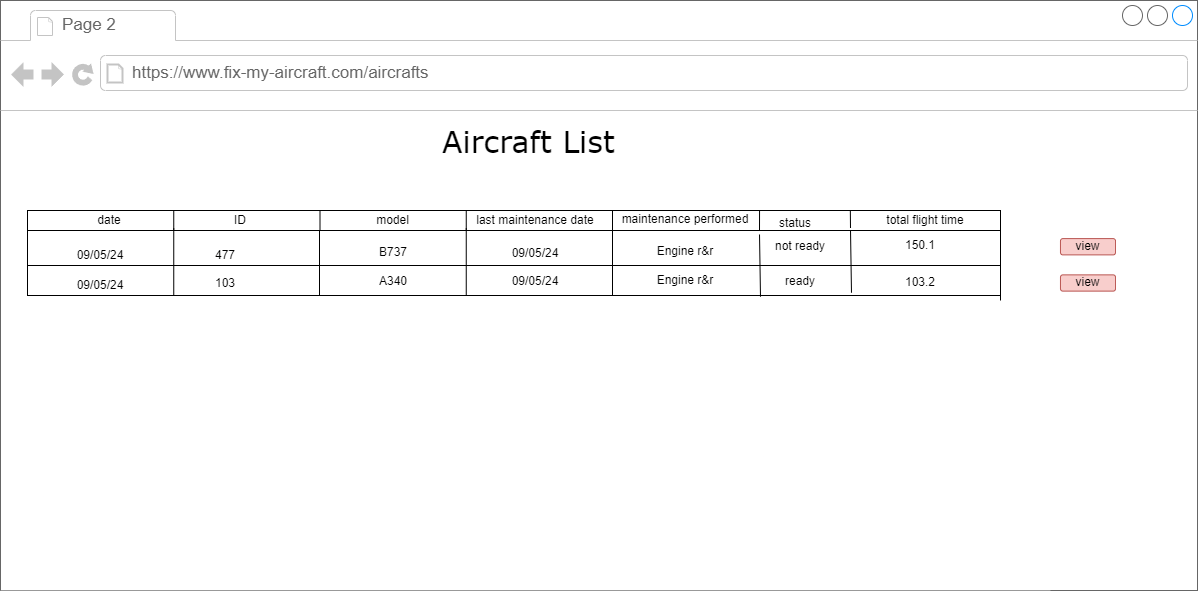

The diagram above was exported from draw.io. Its source (the exported page's mxGraphModel, read from the mxfile embedded in the PNG):
<mxGraphModel dx="1384" dy="743" grid="1" gridSize="10" guides="1" tooltips="1" connect="1" arrows="1" fold="1" page="1" pageScale="1" pageWidth="1100" pageHeight="850" background="none" math="0" shadow="0">
  <root>
    <mxCell id="0" />
    <mxCell id="1" parent="0" />
    <mxCell id="7026571954dc6520-1" value="" style="strokeWidth=1;shadow=0;dashed=0;align=center;html=1;shape=mxgraph.mockup.containers.browserWindow;rSize=0;strokeColor=#666666;mainText=,;recursiveResize=0;rounded=0;labelBackgroundColor=none;fontFamily=Verdana;fontSize=12" parent="1" vertex="1">
      <mxGeometry x="20" y="40" width="1197" height="590" as="geometry" />
    </mxCell>
    <mxCell id="SDKh_aGTu8KsYEzhT2Z9-15" value="" style="rounded=0;whiteSpace=wrap;html=1;" parent="7026571954dc6520-1" vertex="1">
      <mxGeometry x="27" y="240" width="585" height="55" as="geometry" />
    </mxCell>
    <mxCell id="SDKh_aGTu8KsYEzhT2Z9-18" value="" style="rounded=0;whiteSpace=wrap;html=1;" parent="7026571954dc6520-1" vertex="1">
      <mxGeometry x="27" y="227.5" width="585" height="37.5" as="geometry" />
    </mxCell>
    <mxCell id="7026571954dc6520-2" value="Page 2" style="strokeWidth=1;shadow=0;dashed=0;align=center;html=1;shape=mxgraph.mockup.containers.anchor;fontSize=17;fontColor=#666666;align=left;" parent="7026571954dc6520-1" vertex="1">
      <mxGeometry x="60" y="12" width="110" height="26" as="geometry" />
    </mxCell>
    <mxCell id="7026571954dc6520-3" value="https://www.fix-my-aircraft.com/aircrafts" style="strokeWidth=1;shadow=0;dashed=0;align=center;html=1;shape=mxgraph.mockup.containers.anchor;rSize=0;fontSize=17;fontColor=#666666;align=left;" parent="7026571954dc6520-1" vertex="1">
      <mxGeometry x="130" y="60" width="250" height="26" as="geometry" />
    </mxCell>
    <mxCell id="7026571954dc6520-4" value="Aircraft List&amp;nbsp;" style="text;html=1;points=[];align=left;verticalAlign=top;spacingTop=-4;fontSize=30;fontFamily=Verdana" parent="7026571954dc6520-1" vertex="1">
      <mxGeometry x="440" y="120" width="340" height="50" as="geometry" />
    </mxCell>
    <mxCell id="7026571954dc6520-21" value="" style="verticalLabelPosition=bottom;shadow=0;dashed=0;align=center;html=1;verticalAlign=top;strokeWidth=1;shape=mxgraph.mockup.markup.line;strokeColor=#999999;rounded=0;labelBackgroundColor=none;fillColor=#ffffff;fontFamily=Verdana;fontSize=12;fontColor=#000000;" parent="7026571954dc6520-1" vertex="1">
      <mxGeometry y="580" width="1050" height="20" as="geometry" />
    </mxCell>
    <mxCell id="SDKh_aGTu8KsYEzhT2Z9-7" value="" style="rounded=0;whiteSpace=wrap;html=1;" parent="7026571954dc6520-1" vertex="1">
      <mxGeometry x="27" y="210" width="585" height="20" as="geometry" />
    </mxCell>
    <mxCell id="SDKh_aGTu8KsYEzhT2Z9-8" value="" style="endArrow=none;html=1;rounded=0;entryX=0.25;entryY=0;entryDx=0;entryDy=0;exitX=0.25;exitY=1;exitDx=0;exitDy=0;" parent="7026571954dc6520-1" source="SDKh_aGTu8KsYEzhT2Z9-7" target="SDKh_aGTu8KsYEzhT2Z9-7" edge="1">
      <mxGeometry width="50" height="50" relative="1" as="geometry">
        <mxPoint x="315" y="310" as="sourcePoint" />
        <mxPoint x="365" y="260" as="targetPoint" />
      </mxGeometry>
    </mxCell>
    <mxCell id="SDKh_aGTu8KsYEzhT2Z9-9" value="" style="endArrow=none;html=1;rounded=0;entryX=0.5;entryY=0;entryDx=0;entryDy=0;exitX=0.5;exitY=1;exitDx=0;exitDy=0;" parent="7026571954dc6520-1" source="SDKh_aGTu8KsYEzhT2Z9-7" target="SDKh_aGTu8KsYEzhT2Z9-7" edge="1">
      <mxGeometry width="50" height="50" relative="1" as="geometry">
        <mxPoint x="363" y="240" as="sourcePoint" />
        <mxPoint x="363" y="220" as="targetPoint" />
      </mxGeometry>
    </mxCell>
    <mxCell id="SDKh_aGTu8KsYEzhT2Z9-10" value="" style="endArrow=none;html=1;rounded=0;entryX=0.75;entryY=0;entryDx=0;entryDy=0;exitX=0.75;exitY=1;exitDx=0;exitDy=0;" parent="7026571954dc6520-1" source="SDKh_aGTu8KsYEzhT2Z9-7" target="SDKh_aGTu8KsYEzhT2Z9-7" edge="1">
      <mxGeometry width="50" height="50" relative="1" as="geometry">
        <mxPoint x="510" y="240" as="sourcePoint" />
        <mxPoint x="510" y="220" as="targetPoint" />
      </mxGeometry>
    </mxCell>
    <mxCell id="SDKh_aGTu8KsYEzhT2Z9-11" value="date" style="text;strokeColor=none;align=center;fillColor=none;html=1;verticalAlign=middle;whiteSpace=wrap;rounded=0;" parent="7026571954dc6520-1" vertex="1">
      <mxGeometry x="48" y="205" width="122" height="30" as="geometry" />
    </mxCell>
    <mxCell id="SDKh_aGTu8KsYEzhT2Z9-12" value="ID" style="text;strokeColor=none;align=center;fillColor=none;html=1;verticalAlign=middle;whiteSpace=wrap;rounded=0;" parent="7026571954dc6520-1" vertex="1">
      <mxGeometry x="180" y="205" width="120" height="30" as="geometry" />
    </mxCell>
    <mxCell id="SDKh_aGTu8KsYEzhT2Z9-13" value="model" style="text;strokeColor=none;align=center;fillColor=none;html=1;verticalAlign=middle;whiteSpace=wrap;rounded=0;" parent="7026571954dc6520-1" vertex="1">
      <mxGeometry x="335" y="202.5" width="115" height="35" as="geometry" />
    </mxCell>
    <mxCell id="SDKh_aGTu8KsYEzhT2Z9-14" value="last maintenance date" style="text;strokeColor=none;align=center;fillColor=none;html=1;verticalAlign=middle;whiteSpace=wrap;rounded=0;" parent="7026571954dc6520-1" vertex="1">
      <mxGeometry x="470" y="202.5" width="130" height="35" as="geometry" />
    </mxCell>
    <mxCell id="SDKh_aGTu8KsYEzhT2Z9-17" value="view" style="rounded=1;whiteSpace=wrap;html=1;fillColor=#f8cecc;strokeColor=#b85450;" parent="7026571954dc6520-1" vertex="1">
      <mxGeometry x="1060" y="274.37" width="55" height="16.25" as="geometry" />
    </mxCell>
    <mxCell id="SDKh_aGTu8KsYEzhT2Z9-24" value="" style="endArrow=none;html=1;rounded=0;entryX=0.75;entryY=0;entryDx=0;entryDy=0;exitX=0.75;exitY=1;exitDx=0;exitDy=0;" parent="7026571954dc6520-1" source="SDKh_aGTu8KsYEzhT2Z9-15" target="SDKh_aGTu8KsYEzhT2Z9-18" edge="1">
      <mxGeometry width="50" height="50" relative="1" as="geometry">
        <mxPoint x="500" y="300" as="sourcePoint" />
        <mxPoint x="550" y="250" as="targetPoint" />
      </mxGeometry>
    </mxCell>
    <mxCell id="SDKh_aGTu8KsYEzhT2Z9-26" value="" style="endArrow=none;html=1;rounded=0;exitX=0.75;exitY=1;exitDx=0;exitDy=0;" parent="7026571954dc6520-1" edge="1">
      <mxGeometry width="50" height="50" relative="1" as="geometry">
        <mxPoint x="319" y="295" as="sourcePoint" />
        <mxPoint x="319" y="230" as="targetPoint" />
      </mxGeometry>
    </mxCell>
    <mxCell id="SDKh_aGTu8KsYEzhT2Z9-27" value="09/05/24" style="text;strokeColor=none;align=center;fillColor=none;html=1;verticalAlign=middle;whiteSpace=wrap;rounded=0;" parent="7026571954dc6520-1" vertex="1">
      <mxGeometry x="70" y="240" width="60" height="30" as="geometry" />
    </mxCell>
    <mxCell id="SDKh_aGTu8KsYEzhT2Z9-28" value="09/05/24" style="text;strokeColor=none;align=center;fillColor=none;html=1;verticalAlign=middle;whiteSpace=wrap;rounded=0;" parent="7026571954dc6520-1" vertex="1">
      <mxGeometry x="70" y="270" width="60" height="30" as="geometry" />
    </mxCell>
    <mxCell id="SDKh_aGTu8KsYEzhT2Z9-29" value="477" style="text;strokeColor=none;align=center;fillColor=none;html=1;verticalAlign=middle;whiteSpace=wrap;rounded=0;" parent="7026571954dc6520-1" vertex="1">
      <mxGeometry x="195" y="240" width="60" height="30" as="geometry" />
    </mxCell>
    <mxCell id="SDKh_aGTu8KsYEzhT2Z9-30" value="103" style="text;strokeColor=none;align=center;fillColor=none;html=1;verticalAlign=middle;whiteSpace=wrap;rounded=0;" parent="7026571954dc6520-1" vertex="1">
      <mxGeometry x="180" y="267.5" width="90" height="30" as="geometry" />
    </mxCell>
    <mxCell id="QkR85gCtDqpy4L0AW8ii-3" value="" style="rounded=0;whiteSpace=wrap;html=1;" vertex="1" parent="7026571954dc6520-1">
      <mxGeometry x="612" y="210" width="388" height="20" as="geometry" />
    </mxCell>
    <mxCell id="QkR85gCtDqpy4L0AW8ii-7" value="maintenance performed" style="text;strokeColor=none;align=center;fillColor=none;html=1;verticalAlign=middle;whiteSpace=wrap;rounded=0;" vertex="1" parent="7026571954dc6520-1">
      <mxGeometry x="620" y="201.88" width="130" height="35" as="geometry" />
    </mxCell>
    <mxCell id="QkR85gCtDqpy4L0AW8ii-9" value="total flight time" style="text;strokeColor=none;align=center;fillColor=none;html=1;verticalAlign=middle;whiteSpace=wrap;rounded=0;" vertex="1" parent="7026571954dc6520-1">
      <mxGeometry x="860" y="202.5" width="130" height="35" as="geometry" />
    </mxCell>
    <mxCell id="QkR85gCtDqpy4L0AW8ii-11" value="status" style="text;strokeColor=none;align=center;fillColor=none;html=1;verticalAlign=middle;whiteSpace=wrap;rounded=0;" vertex="1" parent="7026571954dc6520-1">
      <mxGeometry x="760" y="205" width="70" height="35" as="geometry" />
    </mxCell>
    <mxCell id="QkR85gCtDqpy4L0AW8ii-13" value="" style="endArrow=none;html=1;rounded=0;exitX=0.25;exitY=1;exitDx=0;exitDy=0;entryX=0.25;entryY=0;entryDx=0;entryDy=0;" edge="1" parent="7026571954dc6520-1" source="SDKh_aGTu8KsYEzhT2Z9-15" target="SDKh_aGTu8KsYEzhT2Z9-18">
      <mxGeometry width="50" height="50" relative="1" as="geometry">
        <mxPoint x="430" y="370" as="sourcePoint" />
        <mxPoint x="480" y="320" as="targetPoint" />
      </mxGeometry>
    </mxCell>
    <mxCell id="QkR85gCtDqpy4L0AW8ii-14" value="B737" style="text;strokeColor=none;align=center;fillColor=none;html=1;verticalAlign=middle;whiteSpace=wrap;rounded=0;" vertex="1" parent="7026571954dc6520-1">
      <mxGeometry x="362.5" y="236.88" width="60" height="30" as="geometry" />
    </mxCell>
    <mxCell id="QkR85gCtDqpy4L0AW8ii-15" value="A340" style="text;strokeColor=none;align=center;fillColor=none;html=1;verticalAlign=middle;whiteSpace=wrap;rounded=0;" vertex="1" parent="7026571954dc6520-1">
      <mxGeometry x="362.5" y="266.25" width="60" height="30" as="geometry" />
    </mxCell>
    <mxCell id="QkR85gCtDqpy4L0AW8ii-18" value="09/05/24" style="text;strokeColor=none;align=center;fillColor=none;html=1;verticalAlign=middle;whiteSpace=wrap;rounded=0;" vertex="1" parent="7026571954dc6520-1">
      <mxGeometry x="505" y="237.5" width="60" height="30" as="geometry" />
    </mxCell>
    <mxCell id="QkR85gCtDqpy4L0AW8ii-19" value="09/05/24" style="text;strokeColor=none;align=center;fillColor=none;html=1;verticalAlign=middle;whiteSpace=wrap;rounded=0;" vertex="1" parent="7026571954dc6520-1">
      <mxGeometry x="505" y="266.25" width="60" height="30" as="geometry" />
    </mxCell>
    <mxCell id="QkR85gCtDqpy4L0AW8ii-22" value="" style="endArrow=none;html=1;rounded=0;" edge="1" parent="7026571954dc6520-1">
      <mxGeometry width="50" height="50" relative="1" as="geometry">
        <mxPoint x="760" y="296.25" as="sourcePoint" />
        <mxPoint x="759" y="234" as="targetPoint" />
      </mxGeometry>
    </mxCell>
    <mxCell id="QkR85gCtDqpy4L0AW8ii-25" value="" style="endArrow=none;html=1;rounded=0;entryX=0.379;entryY=0;entryDx=0;entryDy=0;entryPerimeter=0;" edge="1" parent="7026571954dc6520-1" target="QkR85gCtDqpy4L0AW8ii-3">
      <mxGeometry width="50" height="50" relative="1" as="geometry">
        <mxPoint x="759" y="230" as="sourcePoint" />
        <mxPoint x="810" y="180" as="targetPoint" />
      </mxGeometry>
    </mxCell>
    <mxCell id="QkR85gCtDqpy4L0AW8ii-26" value="" style="endArrow=none;html=1;rounded=0;" edge="1" parent="7026571954dc6520-1">
      <mxGeometry width="50" height="50" relative="1" as="geometry">
        <mxPoint x="851" y="292.25" as="sourcePoint" />
        <mxPoint x="850" y="230" as="targetPoint" />
      </mxGeometry>
    </mxCell>
    <mxCell id="QkR85gCtDqpy4L0AW8ii-27" value="" style="endArrow=none;html=1;rounded=0;entryX=0.613;entryY=0;entryDx=0;entryDy=0;entryPerimeter=0;" edge="1" parent="7026571954dc6520-1" target="QkR85gCtDqpy4L0AW8ii-3">
      <mxGeometry width="50" height="50" relative="1" as="geometry">
        <mxPoint x="850" y="227.5" as="sourcePoint" />
        <mxPoint x="900" y="177.5" as="targetPoint" />
      </mxGeometry>
    </mxCell>
    <mxCell id="QkR85gCtDqpy4L0AW8ii-68" value="Engine r&amp;amp;r" style="text;strokeColor=none;align=center;fillColor=none;html=1;verticalAlign=middle;whiteSpace=wrap;rounded=0;" vertex="1" parent="7026571954dc6520-1">
      <mxGeometry x="655" y="236.25" width="60" height="30" as="geometry" />
    </mxCell>
    <mxCell id="QkR85gCtDqpy4L0AW8ii-69" value="Engine r&amp;amp;r" style="text;strokeColor=none;align=center;fillColor=none;html=1;verticalAlign=middle;whiteSpace=wrap;rounded=0;" vertex="1" parent="7026571954dc6520-1">
      <mxGeometry x="655" y="265" width="60" height="30" as="geometry" />
    </mxCell>
    <mxCell id="QkR85gCtDqpy4L0AW8ii-70" value="ready" style="text;strokeColor=none;align=center;fillColor=none;html=1;verticalAlign=middle;whiteSpace=wrap;rounded=0;" vertex="1" parent="7026571954dc6520-1">
      <mxGeometry x="770" y="266.25" width="60" height="30" as="geometry" />
    </mxCell>
    <mxCell id="QkR85gCtDqpy4L0AW8ii-71" value="not ready" style="text;strokeColor=none;align=center;fillColor=none;html=1;verticalAlign=middle;whiteSpace=wrap;rounded=0;" vertex="1" parent="7026571954dc6520-1">
      <mxGeometry x="770" y="231.25" width="60" height="30" as="geometry" />
    </mxCell>
    <mxCell id="QkR85gCtDqpy4L0AW8ii-72" value="" style="endArrow=none;html=1;rounded=0;exitX=1;exitY=1;exitDx=0;exitDy=0;" edge="1" parent="7026571954dc6520-1" source="SDKh_aGTu8KsYEzhT2Z9-15">
      <mxGeometry width="50" height="50" relative="1" as="geometry">
        <mxPoint x="700" y="370" as="sourcePoint" />
        <mxPoint x="1000" y="295" as="targetPoint" />
      </mxGeometry>
    </mxCell>
    <mxCell id="QkR85gCtDqpy4L0AW8ii-73" value="" style="endArrow=none;html=1;rounded=0;entryX=1;entryY=1;entryDx=0;entryDy=0;" edge="1" parent="7026571954dc6520-1" target="QkR85gCtDqpy4L0AW8ii-3">
      <mxGeometry width="50" height="50" relative="1" as="geometry">
        <mxPoint x="1000" y="300" as="sourcePoint" />
        <mxPoint x="1050" y="265" as="targetPoint" />
      </mxGeometry>
    </mxCell>
    <mxCell id="QkR85gCtDqpy4L0AW8ii-77" value="103.2" style="text;strokeColor=none;align=center;fillColor=none;html=1;verticalAlign=middle;whiteSpace=wrap;rounded=0;" vertex="1" parent="7026571954dc6520-1">
      <mxGeometry x="890" y="267.49" width="60" height="30" as="geometry" />
    </mxCell>
    <mxCell id="QkR85gCtDqpy4L0AW8ii-78" value="150.1" style="text;strokeColor=none;align=center;fillColor=none;html=1;verticalAlign=middle;whiteSpace=wrap;rounded=0;" vertex="1" parent="7026571954dc6520-1">
      <mxGeometry x="890" y="230" width="60" height="30" as="geometry" />
    </mxCell>
    <mxCell id="QkR85gCtDqpy4L0AW8ii-122" value="view" style="rounded=1;whiteSpace=wrap;html=1;fillColor=#f8cecc;strokeColor=#b85450;" vertex="1" parent="7026571954dc6520-1">
      <mxGeometry x="1060" y="238.13" width="55" height="16.25" as="geometry" />
    </mxCell>
    <mxCell id="QkR85gCtDqpy4L0AW8ii-75" value="" style="endArrow=none;html=1;rounded=0;exitX=1;exitY=1;exitDx=0;exitDy=0;" edge="1" parent="1" source="SDKh_aGTu8KsYEzhT2Z9-18">
      <mxGeometry width="50" height="50" relative="1" as="geometry">
        <mxPoint x="720" y="410" as="sourcePoint" />
        <mxPoint x="1020" y="305" as="targetPoint" />
      </mxGeometry>
    </mxCell>
  </root>
</mxGraphModel>